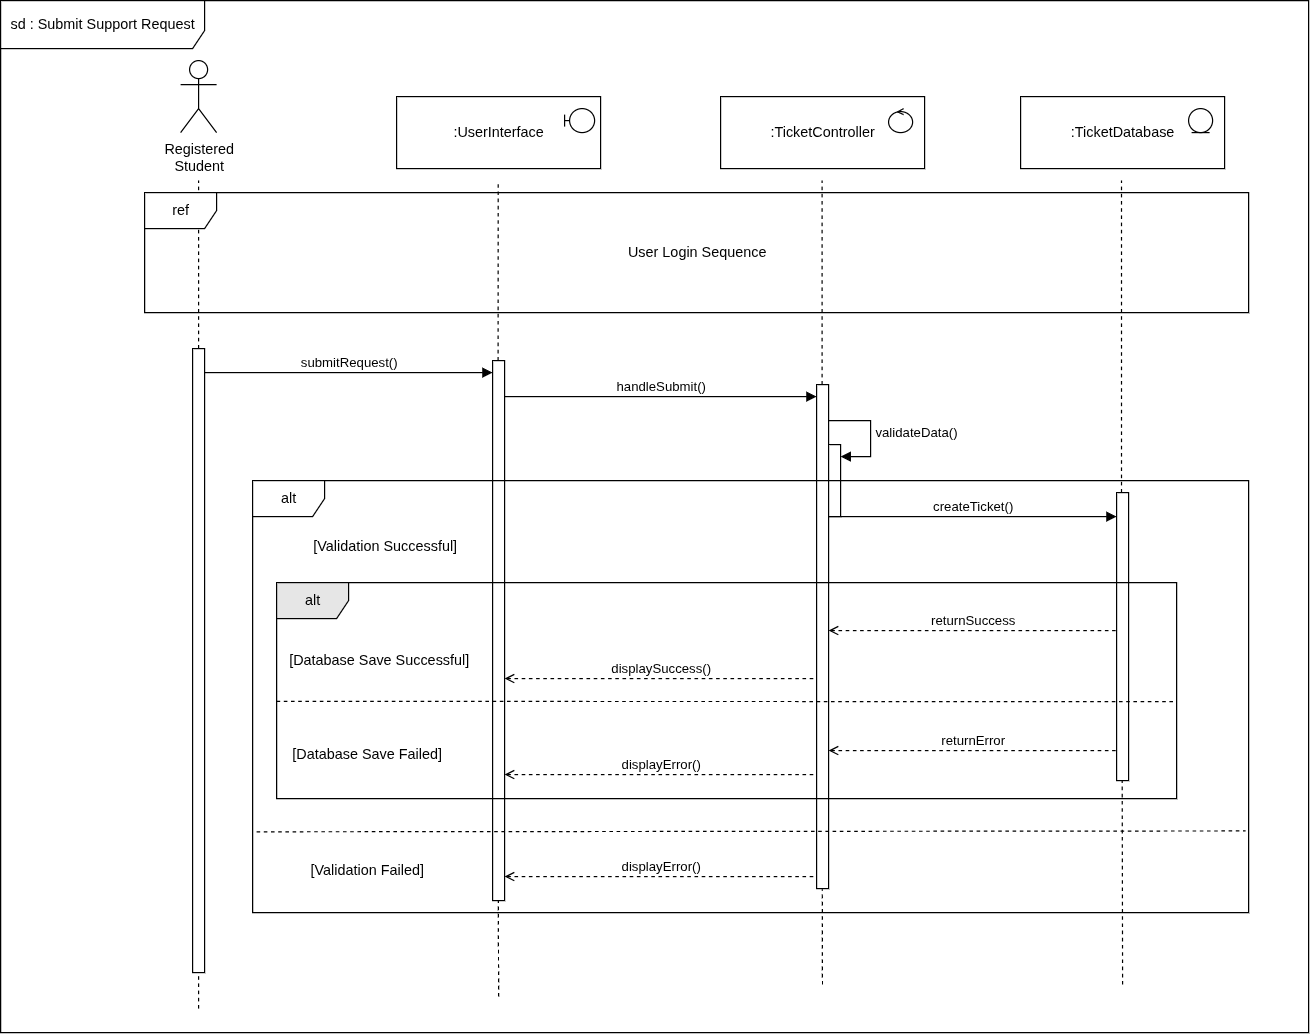

The diagram above was exported from draw.io. Its source (the exported page's mxGraphModel, read from the mxfile embedded in the PNG):
<mxGraphModel dx="1543" dy="824" grid="0" gridSize="10" guides="1" tooltips="1" connect="1" arrows="1" fold="1" page="0" pageScale="1" pageWidth="850" pageHeight="1100" math="0" shadow="0">
  <root>
    <mxCell id="0" />
    <mxCell id="1" parent="0" />
    <mxCell id="eRctAq1Jd0i6RT3boX3P-1" value="Registered&lt;div&gt;Student&lt;/div&gt;" style="shape=umlActor;verticalLabelPosition=bottom;verticalAlign=top;html=1;outlineConnect=0;" parent="1" vertex="1">
      <mxGeometry x="410" y="280" width="30" height="60" as="geometry" />
    </mxCell>
    <mxCell id="eRctAq1Jd0i6RT3boX3P-3" value="" style="endArrow=none;dashed=1;html=1;rounded=0;" parent="1" edge="1">
      <mxGeometry width="50" height="50" relative="1" as="geometry">
        <mxPoint x="425" y="520" as="sourcePoint" />
        <mxPoint x="425" y="380" as="targetPoint" />
      </mxGeometry>
    </mxCell>
    <mxCell id="eRctAq1Jd0i6RT3boX3P-7" value=":UserInterface" style="html=1;whiteSpace=wrap;" parent="1" vertex="1">
      <mxGeometry x="590" y="310" width="170" height="60" as="geometry" />
    </mxCell>
    <mxCell id="eRctAq1Jd0i6RT3boX3P-8" value=":TicketController" style="html=1;whiteSpace=wrap;" parent="1" vertex="1">
      <mxGeometry x="860" y="310" width="170" height="60" as="geometry" />
    </mxCell>
    <mxCell id="eRctAq1Jd0i6RT3boX3P-9" value=":TicketDatabase" style="html=1;whiteSpace=wrap;" parent="1" vertex="1">
      <mxGeometry x="1110" y="310" width="170" height="60" as="geometry" />
    </mxCell>
    <mxCell id="eRctAq1Jd0i6RT3boX3P-10" value="ref" style="shape=umlFrame;whiteSpace=wrap;html=1;pointerEvents=0;" parent="1" vertex="1">
      <mxGeometry x="380" y="390" width="920" height="100" as="geometry" />
    </mxCell>
    <mxCell id="eRctAq1Jd0i6RT3boX3P-12" value="User Login Sequence" style="text;html=1;align=center;verticalAlign=middle;resizable=0;points=[];autosize=1;strokeColor=none;fillColor=none;" parent="1" vertex="1">
      <mxGeometry x="770" y="425" width="140" height="30" as="geometry" />
    </mxCell>
    <mxCell id="eRctAq1Jd0i6RT3boX3P-13" value="" style="endArrow=none;dashed=1;html=1;rounded=0;" parent="1" edge="1">
      <mxGeometry width="50" height="50" relative="1" as="geometry">
        <mxPoint x="674.58" y="530" as="sourcePoint" />
        <mxPoint x="674.6700000000001" y="380" as="targetPoint" />
      </mxGeometry>
    </mxCell>
    <mxCell id="eRctAq1Jd0i6RT3boX3P-14" value="" style="endArrow=none;dashed=1;html=1;rounded=0;" parent="1" source="eRctAq1Jd0i6RT3boX3P-20" edge="1">
      <mxGeometry width="50" height="50" relative="1" as="geometry">
        <mxPoint x="944.58" y="540" as="sourcePoint" />
        <mxPoint x="944.58" y="380" as="targetPoint" />
      </mxGeometry>
    </mxCell>
    <mxCell id="eRctAq1Jd0i6RT3boX3P-15" value="" style="endArrow=none;dashed=1;html=1;rounded=0;" parent="1" source="eRctAq1Jd0i6RT3boX3P-28" edge="1">
      <mxGeometry width="50" height="50" relative="1" as="geometry">
        <mxPoint x="1194.09" y="610" as="sourcePoint" />
        <mxPoint x="1194.09" y="380" as="targetPoint" />
      </mxGeometry>
    </mxCell>
    <mxCell id="eRctAq1Jd0i6RT3boX3P-16" value="submitRequest()" style="html=1;verticalAlign=bottom;endArrow=block;curved=0;rounded=0;" parent="1" source="eRctAq1Jd0i6RT3boX3P-17" edge="1">
      <mxGeometry width="80" relative="1" as="geometry">
        <mxPoint x="440" y="540" as="sourcePoint" />
        <mxPoint x="670" y="540" as="targetPoint" />
      </mxGeometry>
    </mxCell>
    <mxCell id="eRctAq1Jd0i6RT3boX3P-17" value="" style="html=1;points=[[0,0,0,0,5],[0,1,0,0,-5],[1,0,0,0,5],[1,1,0,0,-5]];perimeter=orthogonalPerimeter;outlineConnect=0;targetShapes=umlLifeline;portConstraint=eastwest;newEdgeStyle={&quot;curved&quot;:0,&quot;rounded&quot;:0};" parent="1" vertex="1">
      <mxGeometry x="420" y="520" width="10" height="520" as="geometry" />
    </mxCell>
    <mxCell id="eRctAq1Jd0i6RT3boX3P-18" value="" style="html=1;points=[[0,0,0,0,5],[0,1,0,0,-5],[1,0,0,0,5],[1,1,0,0,-5]];perimeter=orthogonalPerimeter;outlineConnect=0;targetShapes=umlLifeline;portConstraint=eastwest;newEdgeStyle={&quot;curved&quot;:0,&quot;rounded&quot;:0};" parent="1" vertex="1">
      <mxGeometry x="670" y="530" width="10" height="450" as="geometry" />
    </mxCell>
    <mxCell id="eRctAq1Jd0i6RT3boX3P-19" value="handleSubmit()" style="html=1;verticalAlign=bottom;endArrow=block;curved=0;rounded=0;" parent="1" target="eRctAq1Jd0i6RT3boX3P-20" edge="1">
      <mxGeometry width="80" relative="1" as="geometry">
        <mxPoint x="680" y="560" as="sourcePoint" />
        <mxPoint x="920" y="560" as="targetPoint" />
      </mxGeometry>
    </mxCell>
    <mxCell id="eRctAq1Jd0i6RT3boX3P-20" value="" style="html=1;points=[[0,0,0,0,5],[0,1,0,0,-5],[1,0,0,0,5],[1,1,0,0,-5]];perimeter=orthogonalPerimeter;outlineConnect=0;targetShapes=umlLifeline;portConstraint=eastwest;newEdgeStyle={&quot;curved&quot;:0,&quot;rounded&quot;:0};" parent="1" vertex="1">
      <mxGeometry x="940" y="550" width="10" height="420" as="geometry" />
    </mxCell>
    <mxCell id="eRctAq1Jd0i6RT3boX3P-21" value="" style="html=1;points=[[0,0,0,0,5],[0,1,0,0,-5],[1,0,0,0,5],[1,1,0,0,-5]];perimeter=orthogonalPerimeter;outlineConnect=0;targetShapes=umlLifeline;portConstraint=eastwest;newEdgeStyle={&quot;curved&quot;:0,&quot;rounded&quot;:0};" parent="1" vertex="1">
      <mxGeometry x="950" y="600" width="10" height="60" as="geometry" />
    </mxCell>
    <mxCell id="eRctAq1Jd0i6RT3boX3P-22" value="validateData()" style="html=1;align=left;spacingLeft=2;endArrow=block;rounded=0;edgeStyle=orthogonalEdgeStyle;curved=0;rounded=0;" parent="1" target="eRctAq1Jd0i6RT3boX3P-21" edge="1">
      <mxGeometry relative="1" as="geometry">
        <mxPoint x="950" y="580" as="sourcePoint" />
        <Array as="points">
          <mxPoint x="985" y="610" />
        </Array>
      </mxGeometry>
    </mxCell>
    <mxCell id="eRctAq1Jd0i6RT3boX3P-23" value="alt" style="shape=umlFrame;whiteSpace=wrap;html=1;pointerEvents=0;" parent="1" vertex="1">
      <mxGeometry x="470" y="630" width="830" height="360" as="geometry" />
    </mxCell>
    <mxCell id="eRctAq1Jd0i6RT3boX3P-25" value="" style="endArrow=none;dashed=1;html=1;rounded=0;entryX=0.997;entryY=0.811;entryDx=0;entryDy=0;entryPerimeter=0;exitX=0.004;exitY=0.813;exitDx=0;exitDy=0;exitPerimeter=0;" parent="1" source="eRctAq1Jd0i6RT3boX3P-23" target="eRctAq1Jd0i6RT3boX3P-23" edge="1">
      <mxGeometry width="50" height="50" relative="1" as="geometry">
        <mxPoint x="460" y="730" as="sourcePoint" />
        <mxPoint x="510" y="680" as="targetPoint" />
      </mxGeometry>
    </mxCell>
    <mxCell id="eRctAq1Jd0i6RT3boX3P-26" value="[Validation Successful]" style="text;html=1;align=center;verticalAlign=middle;resizable=0;points=[];autosize=1;strokeColor=none;fillColor=none;" parent="1" vertex="1">
      <mxGeometry x="510" y="670" width="140" height="30" as="geometry" />
    </mxCell>
    <mxCell id="eRctAq1Jd0i6RT3boX3P-27" value="createTicket()" style="html=1;verticalAlign=bottom;endArrow=block;curved=0;rounded=0;" parent="1" target="eRctAq1Jd0i6RT3boX3P-28" edge="1">
      <mxGeometry width="80" relative="1" as="geometry">
        <mxPoint x="950" y="659.9999999999999" as="sourcePoint" />
        <mxPoint x="1180" y="660" as="targetPoint" />
      </mxGeometry>
    </mxCell>
    <mxCell id="eRctAq1Jd0i6RT3boX3P-28" value="" style="html=1;points=[[0,0,0,0,5],[0,1,0,0,-5],[1,0,0,0,5],[1,1,0,0,-5]];perimeter=orthogonalPerimeter;outlineConnect=0;targetShapes=umlLifeline;portConstraint=eastwest;newEdgeStyle={&quot;curved&quot;:0,&quot;rounded&quot;:0};" parent="1" vertex="1">
      <mxGeometry x="1190" y="640" width="10" height="240" as="geometry" />
    </mxCell>
    <mxCell id="eRctAq1Jd0i6RT3boX3P-31" value="[Validation Failed]" style="text;html=1;align=center;verticalAlign=middle;resizable=0;points=[];autosize=1;strokeColor=none;fillColor=none;" parent="1" vertex="1">
      <mxGeometry x="505" y="940" width="120" height="30" as="geometry" />
    </mxCell>
    <mxCell id="eRctAq1Jd0i6RT3boX3P-32" value=" displayError() " style="html=1;verticalAlign=bottom;endArrow=none;curved=0;rounded=0;startArrow=open;startFill=0;endFill=0;dashed=1;" parent="1" edge="1">
      <mxGeometry width="80" relative="1" as="geometry">
        <mxPoint x="680" y="960" as="sourcePoint" />
        <mxPoint x="940" y="960" as="targetPoint" />
      </mxGeometry>
    </mxCell>
    <mxCell id="eRctAq1Jd0i6RT3boX3P-40" value="alt" style="shape=umlFrame;whiteSpace=wrap;html=1;pointerEvents=0;fillColor=#E6E6E6;fillStyle=solid;" parent="1" vertex="1">
      <mxGeometry x="490" y="715" width="750" height="180" as="geometry" />
    </mxCell>
    <mxCell id="eRctAq1Jd0i6RT3boX3P-41" value="" style="endArrow=none;dashed=1;html=1;rounded=0;entryX=0.998;entryY=0.551;entryDx=0;entryDy=0;entryPerimeter=0;" parent="1" target="eRctAq1Jd0i6RT3boX3P-40" edge="1">
      <mxGeometry width="50" height="50" relative="1" as="geometry">
        <mxPoint x="490" y="814" as="sourcePoint" />
        <mxPoint x="510" y="765" as="targetPoint" />
      </mxGeometry>
    </mxCell>
    <mxCell id="eRctAq1Jd0i6RT3boX3P-42" value="[Database Save Successful]" style="text;html=1;align=center;verticalAlign=middle;resizable=0;points=[];autosize=1;strokeColor=none;fillColor=none;" parent="1" vertex="1">
      <mxGeometry x="490" y="765" width="170" height="30" as="geometry" />
    </mxCell>
    <mxCell id="eRctAq1Jd0i6RT3boX3P-43" value="[Database Save Failed]" style="text;html=1;align=center;verticalAlign=middle;resizable=0;points=[];autosize=1;strokeColor=none;fillColor=none;" parent="1" vertex="1">
      <mxGeometry x="490" y="843" width="150" height="30" as="geometry" />
    </mxCell>
    <mxCell id="eRctAq1Jd0i6RT3boX3P-44" value=" returnSuccess" style="html=1;verticalAlign=bottom;endArrow=none;curved=0;rounded=0;startArrow=open;startFill=0;endFill=0;dashed=1;" parent="1" edge="1">
      <mxGeometry width="80" relative="1" as="geometry">
        <mxPoint x="950" y="755" as="sourcePoint" />
        <mxPoint x="1190" y="755" as="targetPoint" />
        <mxPoint as="offset" />
      </mxGeometry>
    </mxCell>
    <mxCell id="eRctAq1Jd0i6RT3boX3P-45" value=" displaySuccess()" style="html=1;verticalAlign=bottom;endArrow=none;curved=0;rounded=0;startArrow=open;startFill=0;endFill=0;dashed=1;" parent="1" edge="1">
      <mxGeometry width="80" relative="1" as="geometry">
        <mxPoint x="680" y="795" as="sourcePoint" />
        <mxPoint x="940" y="795" as="targetPoint" />
      </mxGeometry>
    </mxCell>
    <mxCell id="eRctAq1Jd0i6RT3boX3P-46" value=" displayError() " style="html=1;verticalAlign=bottom;endArrow=none;curved=0;rounded=0;startArrow=open;startFill=0;endFill=0;dashed=1;" parent="1" edge="1">
      <mxGeometry width="80" relative="1" as="geometry">
        <mxPoint x="680" y="875" as="sourcePoint" />
        <mxPoint x="940" y="875" as="targetPoint" />
      </mxGeometry>
    </mxCell>
    <mxCell id="eRctAq1Jd0i6RT3boX3P-48" value=" returnError" style="html=1;verticalAlign=bottom;endArrow=none;curved=0;rounded=0;startArrow=open;startFill=0;endFill=0;dashed=1;" parent="1" edge="1">
      <mxGeometry width="80" relative="1" as="geometry">
        <mxPoint x="950" y="855" as="sourcePoint" />
        <mxPoint x="1190" y="855" as="targetPoint" />
        <mxPoint as="offset" />
      </mxGeometry>
    </mxCell>
    <mxCell id="eRctAq1Jd0i6RT3boX3P-49" value="" style="shape=umlLifeline;perimeter=lifelinePerimeter;whiteSpace=wrap;html=1;container=1;dropTarget=0;collapsible=0;recursiveResize=0;outlineConnect=0;portConstraint=eastwest;newEdgeStyle={&quot;curved&quot;:0,&quot;rounded&quot;:0};participant=umlBoundary;" parent="1" vertex="1">
      <mxGeometry x="730" y="320" width="25" height="20" as="geometry" />
    </mxCell>
    <mxCell id="eRctAq1Jd0i6RT3boX3P-50" value="" style="shape=umlLifeline;perimeter=lifelinePerimeter;whiteSpace=wrap;html=1;container=1;dropTarget=0;collapsible=0;recursiveResize=0;outlineConnect=0;portConstraint=eastwest;newEdgeStyle={&quot;curved&quot;:0,&quot;rounded&quot;:0};participant=umlControl;" parent="1" vertex="1">
      <mxGeometry x="1000" y="320" width="20" height="20" as="geometry" />
    </mxCell>
    <mxCell id="eRctAq1Jd0i6RT3boX3P-51" value="" style="shape=umlLifeline;perimeter=lifelinePerimeter;whiteSpace=wrap;html=1;container=1;dropTarget=0;collapsible=0;recursiveResize=0;outlineConnect=0;portConstraint=eastwest;newEdgeStyle={&quot;curved&quot;:0,&quot;rounded&quot;:0};participant=umlEntity;" parent="1" vertex="1">
      <mxGeometry x="1250" y="320" width="20" height="20" as="geometry" />
    </mxCell>
    <mxCell id="eRctAq1Jd0i6RT3boX3P-52" value="" style="endArrow=none;dashed=1;html=1;rounded=0;" parent="1" edge="1">
      <mxGeometry width="50" height="50" relative="1" as="geometry">
        <mxPoint x="675" y="1060" as="sourcePoint" />
        <mxPoint x="674.8000000000001" y="980" as="targetPoint" />
      </mxGeometry>
    </mxCell>
    <mxCell id="eRctAq1Jd0i6RT3boX3P-53" value="" style="endArrow=none;dashed=1;html=1;rounded=0;" parent="1" edge="1">
      <mxGeometry width="50" height="50" relative="1" as="geometry">
        <mxPoint x="944.9099999999999" y="1050" as="sourcePoint" />
        <mxPoint x="944.71" y="970" as="targetPoint" />
      </mxGeometry>
    </mxCell>
    <mxCell id="eRctAq1Jd0i6RT3boX3P-55" value="" style="endArrow=none;dashed=1;html=1;rounded=0;" parent="1" edge="1">
      <mxGeometry width="50" height="50" relative="1" as="geometry">
        <mxPoint x="1195" y="1050" as="sourcePoint" />
        <mxPoint x="1194.66" y="880" as="targetPoint" />
      </mxGeometry>
    </mxCell>
    <mxCell id="eRctAq1Jd0i6RT3boX3P-56" value="" style="endArrow=none;dashed=1;html=1;rounded=0;" parent="1" edge="1">
      <mxGeometry width="50" height="50" relative="1" as="geometry">
        <mxPoint x="425" y="1070" as="sourcePoint" />
        <mxPoint x="425" y="1040" as="targetPoint" />
      </mxGeometry>
    </mxCell>
    <mxCell id="eRctAq1Jd0i6RT3boX3P-57" value="sd : Submit Support Request  " style="shape=umlFrame;whiteSpace=wrap;html=1;pointerEvents=0;width=170;height=40;" parent="1" vertex="1">
      <mxGeometry x="260" y="230" width="1090" height="860" as="geometry" />
    </mxCell>
  </root>
</mxGraphModel>